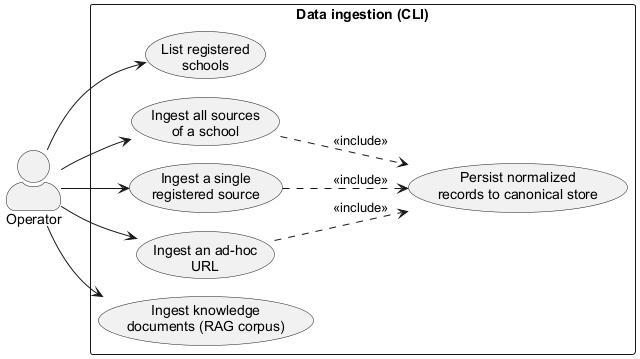

The diagram above was rendered by PlantUML. Its source (embedded in the PNG):
@startuml usecase_ingestion
!pragma layout smetana
left to right direction
skinparam actorStyle awesome
skinparam shadowing false
skinparam defaultFontName Arial

actor "Operator" as operator

rectangle "Data ingestion (CLI)" {
  usecase "List registered\nschools" as UC1
  usecase "Ingest all sources\nof a school" as UC2
  usecase "Ingest a single\nregistered source" as UC3
  usecase "Ingest an ad-hoc\nURL" as UC4
  usecase "Ingest knowledge\ndocuments (RAG corpus)" as UC5
  usecase "Persist normalized\nrecords to canonical store" as UC6
}

operator --> UC1
operator --> UC2
operator --> UC3
operator --> UC4
operator --> UC5
UC2 ..> UC6 : <<include>>
UC3 ..> UC6 : <<include>>
UC4 ..> UC6 : <<include>>
@enduml